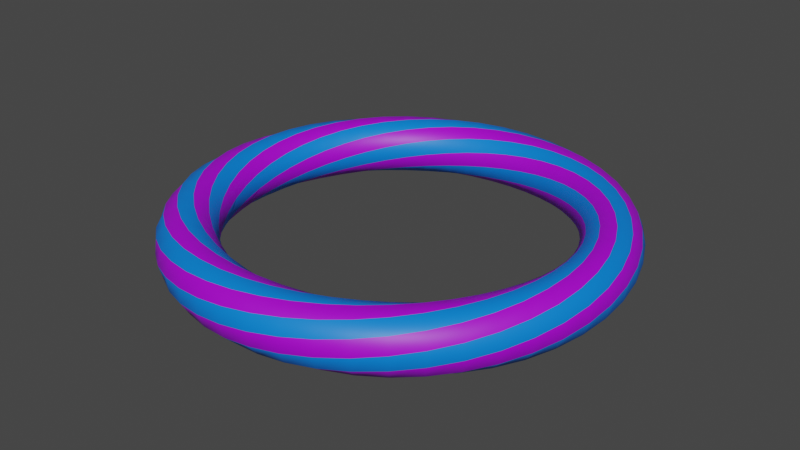 # Source: Target3.blend  (saved by Blender 2.93.20; exported with 4.5.12 LTS)
import bpy
from mathutils import Matrix  # noqa: F401  (used for matrix-valued properties, if any)

bpy.ops.wm.read_factory_settings(use_empty=True)
scene = bpy.context.scene
scene.name = 'Scene'

# ---- collections
col_collection = bpy.data.collections.new('Collection'); scene.collection.children.link(col_collection)

# ---- materials (node trees are filled in below, after node groups)
mat_material_001 = bpy.data.materials.new('Material.001')
mat_material_001.use_transparent_shadow = False
mat_material_002 = bpy.data.materials.new('Material.002')
mat_material_002.use_transparent_shadow = False

# ---- material node trees
mat_material_001.use_nodes = True; mat_material_001.node_tree.nodes.clear()
_N = mat_material_001.node_tree.nodes; _L = mat_material_001.node_tree.links
n0 = _N.new('ShaderNodeBsdfPrincipled'); n0.name = 'Principled BSDF'; n0.location = (10, 300)
n0.distribution = 'GGX'
n0.subsurface_method = 'BURLEY'
n0.inputs[0].default_value = (0.0, 0.2092, 0.8966, 1.0)
n0.inputs[3].default_value = 1.45
n0.inputs[27].default_value = (0.0, 0.0, 0.0, 1.0)
n0.inputs[28].default_value = 1.0
n1 = _N.new('ShaderNodeOutputMaterial'); n1.name = 'Material Output'; n1.location = (300, 300)
_L.new(n0.outputs[0], n1.inputs[0])
n1.is_active_output = True
mat_material_002.use_nodes = True; mat_material_002.node_tree.nodes.clear()
_N = mat_material_002.node_tree.nodes; _L = mat_material_002.node_tree.links
n0 = _N.new('ShaderNodeBsdfPrincipled'); n0.name = 'Principled BSDF'; n0.location = (10, 300)
n0.distribution = 'GGX'
n0.subsurface_method = 'BURLEY'
n0.inputs[0].default_value = (0.4117, 0.0, 0.8, 1.0)
n0.inputs[3].default_value = 1.45
n0.inputs[27].default_value = (0.0, 0.0, 0.0, 1.0)
n0.inputs[28].default_value = 1.0
n1 = _N.new('ShaderNodeOutputMaterial'); n1.name = 'Material Output'; n1.location = (300, 300)
_L.new(n0.outputs[0], n1.inputs[0])
n1.is_active_output = True

# ---- world
world_world = bpy.data.worlds.new('World'); scene.world = world_world
world_world.use_nodes = True; world_world.node_tree.nodes.clear()
_N = world_world.node_tree.nodes; _L = world_world.node_tree.links
n0 = _N.new('ShaderNodeOutputWorld'); n0.name = 'World Output'; n0.location = (300, 300)
n1 = _N.new('ShaderNodeBackground'); n1.name = 'Background'; n1.location = (10, 300)
n1.inputs[0].default_value = (0.05088, 0.05088, 0.05088, 1.0)
_L.new(n1.outputs[0], n0.inputs[0])
n0.is_active_output = True
world_world.color = (0.05088, 0.05088, 0.05088)
world_world.use_sun_shadow = False
world_world.sun_shadow_jitter_overblur = 0.0

# ---- meshes
me_twistedtorus = bpy.data.meshes.new('TwistedTorus')
me_twistedtorus.from_pydata([(1.15, 0.0, 0.0), (1.13, 0.0001019, 0.07548), (1.074, 0.0001642, 0.1304), (0.9989, 0.000165, 0.15), (0.9241, 0.000115, 0.1294), (0.8698, 5.132e-05, 0.07449), (0.85, 0.0, 3.062e-17), (0.8698, -5.132e-05, -0.07449), (0.9241, -0.000115, -0.1294), (0.9989, -0.000165, -0.15), (1.074, -0.0001642, -0.1304), (1.13, -0.0001019, -0.07548), (1.139, 0.15, 0.01972), (1.109, 0.1461, 0.09185), (1.047, 0.1381, 0.139), (0.9709, 0.128, 0.1486), (0.9002, 0.1186, 0.1184), (0.8539, 0.1125, 0.05698), (0.844, 0.1111, -0.01942), (0.873, 0.1149, -0.09074), (0.9336, 0.1228, -0.1382), (1.01, 0.1328, -0.1489), (1.081, 0.1422, -0.1195), (1.129, 0.1485, -0.05779), (1.106, 0.2964, 0.0391), (1.068, 0.2863, 0.1066), (1.002, 0.2688, 0.1452), (0.9273, 0.2486, 0.1446), (0.8629, 0.2313, 0.1055), (0.8259, 0.2213, 0.03852), (0.8259, 0.2213, -0.03852), (0.8629, 0.2311, -0.1055), (0.9274, 0.2484, -0.1446), (1.002, 0.2684, -0.1452), (1.068, 0.286, -0.1066), (1.106, 0.2962, -0.0391), (1.052, 0.4357, 0.05779), (1.008, 0.4175, 0.1195), (0.9409, 0.3899, 0.1489), (0.8699, 0.3605, 0.1382), (0.8135, 0.337, 0.09074), (0.7865, 0.3258, 0.01942), (0.7957, 0.3295, -0.05698), (0.8389, 0.3474, -0.1184), (0.9048, 0.3746, -0.1486), (0.9761, 0.4041, -0.139), (1.033, 0.428, -0.09185), (1.061, 0.4396, -0.01972), (0.9782, 0.5649, 0.07548), (0.9302, 0.5372, 0.1304), (0.865, 0.4996, 0.15), (0.8003, 0.4622, 0.1294), (0.7532, 0.4349, 0.07449), (0.7361, 0.425, -6.343e-09), (0.7533, 0.4349, -0.07449), (0.8004, 0.462, -0.1294), (0.8651, 0.4993, -0.15), (0.9303, 0.5369, -0.1304), (0.9783, 0.5647, -0.07548), (0.9959, 0.575, 1.695e-08), (0.8874, 0.6811, 0.09185), (0.838, 0.6433, 0.139), (0.7768, 0.5963, 0.1486), (0.7203, 0.5528, 0.1184), (0.6832, 0.5243, 0.05698), (0.6754, 0.5182, -0.01942), (0.6986, 0.536, -0.09074), (0.7471, 0.5731, -0.1382), (0.8081, 0.6199, -0.1489), (0.8653, 0.6638, -0.1195), (0.9032, 0.693, -0.05779), (0.9113, 0.6993, 0.01972), (0.7816, 0.7818, 0.1066), (0.7337, 0.7339, 0.1452), (0.6788, 0.679, 0.1446), (0.6316, 0.6317, 0.1055), (0.6046, 0.6046, 0.03852), (0.6046, 0.6046, -0.03852), (0.6317, 0.6316, -0.1055), (0.679, 0.6788, -0.1446), (0.7339, 0.7337, -0.1452), (0.7818, 0.7816, -0.1066), (0.8095, 0.8095, -0.0391), (0.8095, 0.8095, 0.0391), (0.6638, 0.8653, 0.1195), (0.6199, 0.8081, 0.1489), (0.5731, 0.7471, 0.1382), (0.536, 0.6986, 0.09074), (0.5182, 0.6754, 0.01942), (0.5243, 0.6832, -0.05698), (0.5528, 0.7203, -0.1184), (0.5963, 0.7768, -0.1486), (0.6433, 0.838, -0.139), (0.6811, 0.8874, -0.09185), (0.6993, 0.9113, -0.01972), (0.693, 0.9032, 0.05779), (0.5369, 0.9303, 0.1304), (0.4993, 0.8651, 0.15), (0.462, 0.8004, 0.1294), (0.4349, 0.7533, 0.07449), (0.425, 0.7361, -7.806e-09), (0.4349, 0.7532, -0.07449), (0.4622, 0.8003, -0.1294), (0.4996, 0.865, -0.15), (0.5372, 0.9302, -0.1304), (0.5649, 0.9782, -0.07548), (0.575, 0.9959, -9.969e-09), (0.5647, 0.9783, 0.07548), (0.4041, 0.9761, 0.139), (0.3746, 0.9048, 0.1486), (0.3474, 0.8389, 0.1184), (0.3295, 0.7957, 0.05698), (0.3258, 0.7865, -0.01942), (0.337, 0.8135, -0.09074), (0.3605, 0.8699, -0.1382), (0.3899, 0.9409, -0.1489), (0.4175, 1.008, -0.1195), (0.4357, 1.052, -0.05779), (0.4396, 1.061, 0.01972), (0.428, 1.033, 0.09185), (0.2684, 1.002, 0.1452), (0.2484, 0.9274, 0.1446), (0.2311, 0.8629, 0.1055), (0.2213, 0.8259, 0.03852), (0.2213, 0.8259, -0.03852), (0.2313, 0.8629, -0.1055), (0.2486, 0.9273, -0.1446), (0.2688, 1.002, -0.1452), (0.2863, 1.068, -0.1066), (0.2964, 1.106, -0.0391), (0.2962, 1.106, 0.0391), (0.286, 1.068, 0.1066), (0.1328, 1.01, 0.1489), (0.1228, 0.9336, 0.1382), (0.1149, 0.873, 0.09074), (0.1111, 0.844, 0.01942), (0.1125, 0.8539, -0.05698), (0.1186, 0.9002, -0.1184), (0.128, 0.9709, -0.1486), (0.1381, 1.047, -0.139), (0.1461, 1.109, -0.09185), (0.15, 1.139, -0.01972), (0.1485, 1.129, 0.05779), (0.1422, 1.081, 0.1195), (-0.0001649, 0.9989, 0.15), (-0.0001149, 0.9241, 0.1294), (-5.127e-05, 0.8698, 0.07449), (9.904e-08, 0.85, 3.415e-09), (5.141e-05, 0.8698, -0.07449), (0.0001151, 0.9241, -0.1294), (0.0001651, 0.9989, -0.15), (0.0001643, 1.074, -0.1304), (0.0001021, 1.13, -0.07548), (4.353e-08, 1.15, -2.891e-08), (-0.0001018, 1.13, 0.07548), (-0.0001641, 1.074, 0.1304), (-0.128, 0.9709, 0.1486), (-0.1186, 0.9002, 0.1184), (-0.1125, 0.8539, 0.05698), (-0.1111, 0.844, -0.01942), (-0.1149, 0.873, -0.09074), (-0.1228, 0.9336, -0.1382), (-0.1328, 1.01, -0.1489), (-0.1422, 1.081, -0.1195), (-0.1485, 1.129, -0.05779), (-0.15, 1.139, 0.01972), (-0.1461, 1.109, 0.09185), (-0.1381, 1.047, 0.139), (-0.2486, 0.9273, 0.1446), (-0.2313, 0.8629, 0.1055), (-0.2213, 0.8259, 0.03852), (-0.2213, 0.8259, -0.03852), (-0.2311, 0.8629, -0.1055), (-0.2484, 0.9274, -0.1446), (-0.2684, 1.002, -0.1452), (-0.286, 1.068, -0.1066), (-0.2962, 1.106, -0.0391), (-0.2964, 1.106, 0.0391), (-0.2863, 1.068, 0.1066), (-0.2688, 1.002, 0.1452), (-0.3605, 0.8699, 0.1382), (-0.337, 0.8135, 0.09074), (-0.3258, 0.7865, 0.01942), (-0.3295, 0.7957, -0.05698), (-0.3474, 0.8389, -0.1184), (-0.3746, 0.9048, -0.1486), (-0.4041, 0.9761, -0.139), (-0.428, 1.033, -0.09185), (-0.4396, 1.061, -0.01972), (-0.4357, 1.052, 0.05779), (-0.4175, 1.008, 0.1195), (-0.3899, 0.9409, 0.1489), (-0.4622, 0.8003, 0.1294), (-0.4349, 0.7532, 0.07449), (-0.425, 0.7361, 1.708e-08), (-0.4349, 0.7533, -0.07449), (-0.462, 0.8004, -0.1294), (-0.4993, 0.8651, -0.15), (-0.5369, 0.9303, -0.1304), (-0.5647, 0.9783, -0.07548), (-0.575, 0.9959, 3.489e-09), (-0.5649, 0.9782, 0.07548), (-0.5372, 0.9302, 0.1304), (-0.4996, 0.865, 0.15), (-0.5528, 0.7203, 0.1184), (-0.5243, 0.6832, 0.05698), (-0.5182, 0.6754, -0.01942), (-0.536, 0.6986, -0.09074), (-0.5731, 0.7471, -0.1382), (-0.6199, 0.8081, -0.1489), (-0.6638, 0.8653, -0.1195), (-0.693, 0.9032, -0.05779), (-0.6993, 0.9113, 0.01972), (-0.6811, 0.8874, 0.09185), (-0.6433, 0.838, 0.139), (-0.5963, 0.7768, 0.1486), (-0.6317, 0.6316, 0.1055), (-0.6046, 0.6046, 0.03852), (-0.6046, 0.6046, -0.03852), (-0.6316, 0.6317, -0.1055), (-0.6788, 0.679, -0.1446), (-0.7337, 0.7339, -0.1452), (-0.7816, 0.7818, -0.1066), (-0.8095, 0.8095, -0.0391), (-0.8095, 0.8095, 0.0391), (-0.7818, 0.7816, 0.1066), (-0.7339, 0.7337, 0.1452), (-0.679, 0.6788, 0.1446), (-0.6986, 0.536, 0.09074), (-0.6754, 0.5182, 0.01942), (-0.6832, 0.5243, -0.05698), (-0.7203, 0.5528, -0.1184), (-0.7768, 0.5963, -0.1486), (-0.838, 0.6433, -0.139), (-0.8874, 0.6811, -0.09185), (-0.9113, 0.6993, -0.01972), (-0.9032, 0.693, 0.05779), (-0.8653, 0.6638, 0.1195), (-0.8081, 0.6199, 0.1489), (-0.7471, 0.5731, 0.1382), (-0.7533, 0.4349, 0.07449), (-0.7361, 0.425, 4.391e-09), (-0.7532, 0.4349, -0.07449), (-0.8003, 0.4622, -0.1294), (-0.865, 0.4996, -0.15), (-0.9302, 0.5372, -0.1304), (-0.9782, 0.5649, -0.07548), (-0.9959, 0.575, -4.985e-09), (-0.9783, 0.5647, 0.07548), (-0.9303, 0.5369, 0.1304), (-0.8651, 0.4993, 0.15), (-0.8004, 0.462, 0.1294), (-0.7957, 0.3295, 0.05698), (-0.7865, 0.3258, -0.01942), (-0.8135, 0.337, -0.09074), (-0.8699, 0.3605, -0.1382), (-0.9409, 0.3899, -0.1489), (-1.008, 0.4175, -0.1195), (-1.052, 0.4357, -0.05779), (-1.061, 0.4396, 0.01972), (-1.033, 0.428, 0.09185), (-0.9761, 0.4041, 0.139), (-0.9048, 0.3746, 0.1486), (-0.8389, 0.3474, 0.1184), (-0.8259, 0.2213, 0.03852), (-0.8259, 0.2213, -0.03852), (-0.8629, 0.2313, -0.1055), (-0.9273, 0.2486, -0.1446), (-1.002, 0.2688, -0.1452), (-1.068, 0.2863, -0.1066), (-1.106, 0.2964, -0.0391), (-1.106, 0.2962, 0.0391), (-1.068, 0.286, 0.1066), (-1.002, 0.2684, 0.1452), (-0.9274, 0.2484, 0.1446), (-0.8629, 0.2311, 0.1055), (-0.844, 0.1111, 0.01942), (-0.8539, 0.1125, -0.05698), (-0.9002, 0.1186, -0.1184), (-0.9709, 0.128, -0.1486), (-1.047, 0.1381, -0.139), (-1.109, 0.1461, -0.09185), (-1.139, 0.15, -0.01972), (-1.129, 0.1485, 0.05779), (-1.081, 0.1422, 0.1195), (-1.01, 0.1328, 0.1489), (-0.9336, 0.1228, 0.1382), (-0.873, 0.1149, 0.09074), (-0.85, 7.008e-08, 2.44e-09), (-0.8698, 5.14e-05, -0.07449), (-0.9241, 0.0001151, -0.1294), (-0.9989, 0.0001651, -0.15), (-1.074, 0.0001643, -0.1304), (-1.13, 0.000102, -0.07548), (-1.15, 1.047e-07, -3.489e-09), (-1.13, -0.0001018, 0.07548), (-1.074, -0.0001641, 0.1304), (-0.9989, -0.0001649, 0.15), (-0.9241, -0.000115, 0.1294), (-0.8698, -5.125e-05, 0.07449), (-0.844, -0.1111, -0.01942), (-0.873, -0.1149, -0.09074), (-0.9336, -0.1228, -0.1382), (-1.01, -0.1328, -0.1489), (-1.081, -0.1422, -0.1195), (-1.129, -0.1485, -0.05779), (-1.139, -0.15, 0.01972), (-1.109, -0.1461, 0.09185), (-1.047, -0.1381, 0.139), (-0.9709, -0.128, 0.1486), (-0.9002, -0.1186, 0.1184), (-0.8539, -0.1125, 0.05698), (-0.8259, -0.2213, -0.03852), (-0.8629, -0.2311, -0.1055), (-0.9274, -0.2484, -0.1446), (-1.002, -0.2684, -0.1452), (-1.068, -0.286, -0.1066), (-1.106, -0.2962, -0.0391), (-1.106, -0.2964, 0.0391), (-1.068, -0.2863, 0.1066), (-1.002, -0.2688, 0.1452), (-0.9273, -0.2486, 0.1446), (-0.8629, -0.2313, 0.1055), (-0.8259, -0.2213, 0.03852), (-0.7957, -0.3295, -0.05698), (-0.8389, -0.3474, -0.1184), (-0.9048, -0.3746, -0.1486), (-0.9761, -0.4041, -0.139), (-1.033, -0.428, -0.09185), (-1.061, -0.4396, -0.01972), (-1.052, -0.4357, 0.05779), (-1.008, -0.4175, 0.1195), (-0.9409, -0.3899, 0.1489), (-0.8699, -0.3605, 0.1382), (-0.8135, -0.337, 0.09074), (-0.7865, -0.3258, 0.01942), (-0.7533, -0.4349, -0.07449), (-0.8004, -0.462, -0.1294), (-0.8651, -0.4993, -0.15), (-0.9303, -0.5369, -0.1304), (-0.9783, -0.5647, -0.07548), (-0.9959, -0.575, 7.975e-09), (-0.9782, -0.5649, 0.07548), (-0.9302, -0.5372, 0.1304), (-0.865, -0.4996, 0.15), (-0.8003, -0.4622, 0.1294), (-0.7532, -0.4349, 0.07449), (-0.7361, -0.425, 2.927e-09), (-0.6986, -0.536, -0.09074), (-0.7471, -0.5731, -0.1382), (-0.8081, -0.6199, -0.1489), (-0.8653, -0.6638, -0.1195), (-0.9032, -0.693, -0.05779), (-0.9113, -0.6993, 0.01972), (-0.8874, -0.6811, 0.09185), (-0.838, -0.6433, 0.139), (-0.7768, -0.5963, 0.1486), (-0.7203, -0.5528, 0.1184), (-0.6832, -0.5243, 0.05698), (-0.6754, -0.5182, -0.01942), (-0.6317, -0.6316, -0.1055), (-0.679, -0.6788, -0.1446), (-0.7339, -0.7337, -0.1452), (-0.7818, -0.7816, -0.1066), (-0.8095, -0.8095, -0.0391), (-0.8095, -0.8095, 0.0391), (-0.7816, -0.7818, 0.1066), (-0.7337, -0.7339, 0.1452), (-0.6788, -0.679, 0.1446), (-0.6316, -0.6317, 0.1055), (-0.6046, -0.6046, 0.03852), (-0.6046, -0.6046, -0.03852), (-0.5528, -0.7203, -0.1184), (-0.5963, -0.7768, -0.1486), (-0.6433, -0.838, -0.139), (-0.6811, -0.8874, -0.09185), (-0.6993, -0.9113, -0.01972), (-0.693, -0.9032, 0.05779), (-0.6638, -0.8653, 0.1195), (-0.6199, -0.8081, 0.1489), (-0.5731, -0.7471, 0.1382), (-0.536, -0.6986, 0.09074), (-0.5182, -0.6754, 0.01942), (-0.5243, -0.6832, -0.05698), (-0.4622, -0.8003, -0.1294), (-0.4996, -0.865, -0.15), (-0.5372, -0.9302, -0.1304), (-0.5649, -0.9782, -0.07548), (-0.575, -0.9959, 1.745e-08), (-0.5647, -0.9783, 0.07548), (-0.5369, -0.9303, 0.1304), (-0.4993, -0.8651, 0.15), (-0.462, -0.8004, 0.1294), (-0.4349, -0.7533, 0.07449), (-0.425, -0.7361, -2.049e-08), (-0.4349, -0.7532, -0.07449), (-0.3605, -0.8699, -0.1382), (-0.3899, -0.9409, -0.1489), (-0.4175, -1.008, -0.1195), (-0.4357, -1.052, -0.05779), (-0.4396, -1.061, 0.01972), (-0.428, -1.033, 0.09185), (-0.4041, -0.9761, 0.139), (-0.3746, -0.9048, 0.1486), (-0.3474, -0.8389, 0.1184), (-0.3295, -0.7957, 0.05698), (-0.3258, -0.7865, -0.01942), (-0.337, -0.8135, -0.09074), (-0.2486, -0.9273, -0.1446), (-0.2688, -1.002, -0.1452), (-0.2863, -1.068, -0.1066), (-0.2964, -1.106, -0.0391), (-0.2962, -1.106, 0.0391), (-0.286, -1.068, 0.1066), (-0.2684, -1.002, 0.1452), (-0.2484, -0.9274, 0.1446), (-0.2311, -0.8629, 0.1055), (-0.2213, -0.8259, 0.03852), (-0.2213, -0.8259, -0.03852), (-0.2313, -0.8629, -0.1055), (-0.128, -0.9709, -0.1486), (-0.1381, -1.047, -0.139), (-0.1461, -1.109, -0.09185), (-0.15, -1.139, -0.01972), (-0.1485, -1.129, 0.05779), (-0.1422, -1.081, 0.1195), (-0.1328, -1.01, 0.1489), (-0.1228, -0.9336, 0.1382), (-0.1149, -0.873, 0.09074), (-0.1111, -0.844, 0.01942), (-0.1125, -0.8539, -0.05698), (-0.1186, -0.9002, -0.1184), (-0.0001649, -0.9989, -0.15), (-0.000164, -1.074, -0.1304), (-0.0001018, -1.13, -0.07548), (8.191e-08, -1.15, 2.193e-08), (0.0001021, -1.13, 0.07548), (0.0001643, -1.074, 0.1304), (0.0001651, -0.9989, 0.15), (0.0001151, -0.9241, 0.1294), (5.138e-05, -0.8698, 0.07449), (5.538e-08, -0.85, -1.903e-08), (-5.132e-05, -0.8698, -0.07449), (-0.000115, -0.9241, -0.1294), (0.1328, -1.01, -0.1489), (0.1422, -1.081, -0.1195), (0.1485, -1.129, -0.05779), (0.15, -1.139, 0.01972), (0.1461, -1.109, 0.09185), (0.1381, -1.047, 0.139), (0.128, -0.9709, 0.1486), (0.1186, -0.9002, 0.1184), (0.1125, -0.8539, 0.05698), (0.1111, -0.844, -0.01942), (0.1149, -0.873, -0.09074), (0.1228, -0.9336, -0.1382), (0.2684, -1.002, -0.1452), (0.286, -1.068, -0.1066), (0.2962, -1.106, -0.0391), (0.2964, -1.106, 0.0391), (0.2863, -1.068, 0.1066), (0.2688, -1.002, 0.1452), (0.2486, -0.9273, 0.1446), (0.2313, -0.8629, 0.1055), (0.2213, -0.8259, 0.03852), (0.2213, -0.8259, -0.03852), (0.2311, -0.8629, -0.1055), (0.2484, -0.9274, -0.1446), (0.4041, -0.9761, -0.139), (0.428, -1.033, -0.09185), (0.4396, -1.061, -0.01972), (0.4357, -1.052, 0.05779), (0.4175, -1.008, 0.1195), (0.3899, -0.9409, 0.1489), (0.3605, -0.8699, 0.1382), (0.337, -0.8135, 0.09074), (0.3258, -0.7865, 0.01942), (0.3295, -0.7957, -0.05698), (0.3474, -0.8389, -0.1184), (0.3746, -0.9048, -0.1486), (0.5369, -0.9303, -0.1304), (0.5647, -0.9783, -0.07548), (0.575, -0.9959, 3.988e-09), (0.5649, -0.9782, 0.07548), (0.5372, -0.9302, 0.1304), (0.4996, -0.865, 0.15), (0.4622, -0.8003, 0.1294), (0.4349, -0.7532, 0.07449), (0.425, -0.7361, -4.391e-09), (0.4349, -0.7533, -0.07449), (0.462, -0.8004, -0.1294), (0.4993, -0.8651, -0.15), (0.6638, -0.8653, -0.1195), (0.693, -0.9032, -0.05779), (0.6993, -0.9113, 0.01972), (0.6811, -0.8874, 0.09185), (0.6433, -0.838, 0.139), (0.5963, -0.7768, 0.1486), (0.5528, -0.7203, 0.1184), (0.5243, -0.6832, 0.05698), (0.5182, -0.6754, -0.01942), (0.536, -0.6986, -0.09074), (0.5731, -0.7471, -0.1382), (0.6199, -0.8081, -0.1489), (0.7816, -0.7818, -0.1066), (0.8095, -0.8095, -0.0391), (0.8095, -0.8095, 0.0391), (0.7818, -0.7816, 0.1066), (0.7339, -0.7337, 0.1452), (0.679, -0.6788, 0.1446), (0.6317, -0.6316, 0.1055), (0.6046, -0.6046, 0.03852), (0.6046, -0.6046, -0.03852), (0.6316, -0.6317, -0.1055), (0.6788, -0.679, -0.1446), (0.7337, -0.7339, -0.1452), (0.8874, -0.6811, -0.09185), (0.9113, -0.6993, -0.01972), (0.9032, -0.693, 0.05779), (0.8653, -0.6638, 0.1195), (0.8081, -0.6199, 0.1489), (0.7471, -0.5731, 0.1382), (0.6986, -0.536, 0.09074), (0.6754, -0.5182, 0.01942), (0.6832, -0.5243, -0.05698), (0.7203, -0.5528, -0.1184), (0.7768, -0.5963, -0.1486), (0.838, -0.6433, -0.139), (0.9782, -0.5649, -0.07548), (0.9959, -0.575, -1.346e-08), (0.9783, -0.5647, 0.07548), (0.9303, -0.5369, 0.1304), (0.8651, -0.4993, 0.15), (0.8004, -0.462, 0.1294), (0.7533, -0.4349, 0.07449), (0.7361, -0.425, -2.927e-09), (0.7532, -0.4349, -0.07449), (0.8003, -0.4622, -0.1294), (0.865, -0.4996, -0.15), (0.9302, -0.5372, -0.1304), (1.052, -0.4357, -0.05779), (1.061, -0.4396, 0.01972), (1.033, -0.428, 0.09185), (0.9761, -0.4041, 0.139), (0.9048, -0.3746, 0.1486), (0.8389, -0.3474, 0.1184), (0.7957, -0.3295, 0.05698), (0.7865, -0.3258, -0.01942), (0.8135, -0.337, -0.09074), (0.8699, -0.3605, -0.1382), (0.9409, -0.3899, -0.1489), (1.008, -0.4175, -0.1195), (1.106, -0.2964, -0.0391), (1.106, -0.2962, 0.0391), (1.068, -0.286, 0.1066), (1.002, -0.2684, 0.1452), (0.9274, -0.2484, 0.1446), (0.8629, -0.2311, 0.1055), (0.8259, -0.2213, 0.03852), (0.8259, -0.2213, -0.03852), (0.8629, -0.2313, -0.1055), (0.9273, -0.2486, -0.1446), (1.002, -0.2688, -0.1452), (1.068, -0.2863, -0.1066), (1.139, -0.15, -0.01972), (1.129, -0.1485, 0.05779), (1.081, -0.1422, 0.1195), (1.01, -0.1328, 0.1489), (0.9336, -0.1228, 0.1382), (0.873, -0.1149, 0.09074), (0.844, -0.1111, 0.01942), (0.8539, -0.1125, -0.05698), (0.9002, -0.1186, -0.1184), (0.9709, -0.128, -0.1486), (1.047, -0.1381, -0.139), (1.109, -0.1461, -0.09185)], [], [(12, 0, 11, 23), (0, 12, 13, 1), (1, 13, 14, 2), (2, 14, 15, 3), (3, 15, 16, 4), (4, 16, 17, 5), (5, 17, 18, 6), (6, 18, 19, 7), (7, 19, 20, 8), (8, 20, 21, 9), (9, 21, 22, 10), (10, 22, 23, 11), (24, 12, 23, 35), (12, 24, 25, 13), (13, 25, 26, 14), (14, 26, 27, 15), (15, 27, 28, 16), (16, 28, 29, 17), (17, 29, 30, 18), (18, 30, 31, 19), (19, 31, 32, 20), (20, 32, 33, 21), (21, 33, 34, 22), (22, 34, 35, 23), (36, 24, 35, 47), (24, 36, 37, 25), (25, 37, 38, 26), (26, 38, 39, 27), (27, 39, 40, 28), (28, 40, 41, 29), (29, 41, 42, 30), (30, 42, 43, 31), (31, 43, 44, 32), (32, 44, 45, 33), (33, 45, 46, 34), (34, 46, 47, 35), (48, 36, 47, 59), (36, 48, 49, 37), (37, 49, 50, 38), (38, 50, 51, 39), (39, 51, 52, 40), (40, 52, 53, 41), (41, 53, 54, 42), (42, 54, 55, 43), (43, 55, 56, 44), (44, 56, 57, 45), (45, 57, 58, 46), (46, 58, 59, 47), (60, 48, 59, 71), (48, 60, 61, 49), (49, 61, 62, 50), (50, 62, 63, 51), (51, 63, 64, 52), (52, 64, 65, 53), (53, 65, 66, 54), (54, 66, 67, 55), (55, 67, 68, 56), (56, 68, 69, 57), (57, 69, 70, 58), (58, 70, 71, 59), (72, 60, 71, 83), (60, 72, 73, 61), (61, 73, 74, 62), (62, 74, 75, 63), (63, 75, 76, 64), (64, 76, 77, 65), (65, 77, 78, 66), (66, 78, 79, 67), (67, 79, 80, 68), (68, 80, 81, 69), (69, 81, 82, 70), (70, 82, 83, 71), (84, 72, 83, 95), (72, 84, 85, 73), (73, 85, 86, 74), (74, 86, 87, 75), (75, 87, 88, 76), (76, 88, 89, 77), (77, 89, 90, 78), (78, 90, 91, 79), (79, 91, 92, 80), (80, 92, 93, 81), (81, 93, 94, 82), (82, 94, 95, 83), (96, 84, 95, 107), (84, 96, 97, 85), (85, 97, 98, 86), (86, 98, 99, 87), (87, 99, 100, 88), (88, 100, 101, 89), (89, 101, 102, 90), (90, 102, 103, 91), (91, 103, 104, 92), (92, 104, 105, 93), (93, 105, 106, 94), (94, 106, 107, 95), (108, 96, 107, 119), (96, 108, 109, 97), (97, 109, 110, 98), (98, 110, 111, 99), (99, 111, 112, 100), (100, 112, 113, 101), (101, 113, 114, 102), (102, 114, 115, 103), (103, 115, 116, 104), (104, 116, 117, 105), (105, 117, 118, 106), (106, 118, 119, 107), (120, 108, 119, 131), (108, 120, 121, 109), (109, 121, 122, 110), (110, 122, 123, 111), (111, 123, 124, 112), (112, 124, 125, 113), (113, 125, 126, 114), (114, 126, 127, 115), (115, 127, 128, 116), (116, 128, 129, 117), (117, 129, 130, 118), (118, 130, 131, 119), (132, 120, 131, 143), (120, 132, 133, 121), (121, 133, 134, 122), (122, 134, 135, 123), (123, 135, 136, 124), (124, 136, 137, 125), (125, 137, 138, 126), (126, 138, 139, 127), (127, 139, 140, 128), (128, 140, 141, 129), (129, 141, 142, 130), (130, 142, 143, 131), (144, 132, 143, 155), (132, 144, 145, 133), (133, 145, 146, 134), (134, 146, 147, 135), (135, 147, 148, 136), (136, 148, 149, 137), (137, 149, 150, 138), (138, 150, 151, 139), (139, 151, 152, 140), (140, 152, 153, 141), (141, 153, 154, 142), (142, 154, 155, 143), (156, 144, 155, 167), (144, 156, 157, 145), (145, 157, 158, 146), (146, 158, 159, 147), (147, 159, 160, 148), (148, 160, 161, 149), (149, 161, 162, 150), (150, 162, 163, 151), (151, 163, 164, 152), (152, 164, 165, 153), (153, 165, 166, 154), (154, 166, 167, 155), (168, 156, 167, 179), (156, 168, 169, 157), (157, 169, 170, 158), (158, 170, 171, 159), (159, 171, 172, 160), (160, 172, 173, 161), (161, 173, 174, 162), (162, 174, 175, 163), (163, 175, 176, 164), (164, 176, 177, 165), (165, 177, 178, 166), (166, 178, 179, 167), (180, 168, 179, 191), (168, 180, 181, 169), (169, 181, 182, 170), (170, 182, 183, 171), (171, 183, 184, 172), (172, 184, 185, 173), (173, 185, 186, 174), (174, 186, 187, 175), (175, 187, 188, 176), (176, 188, 189, 177), (177, 189, 190, 178), (178, 190, 191, 179), (192, 180, 191, 203), (180, 192, 193, 181), (181, 193, 194, 182), (182, 194, 195, 183), (183, 195, 196, 184), (184, 196, 197, 185), (185, 197, 198, 186), (186, 198, 199, 187), (187, 199, 200, 188), (188, 200, 201, 189), (189, 201, 202, 190), (190, 202, 203, 191), (204, 192, 203, 215), (192, 204, 205, 193), (193, 205, 206, 194), (194, 206, 207, 195), (195, 207, 208, 196), (196, 208, 209, 197), (197, 209, 210, 198), (198, 210, 211, 199), (199, 211, 212, 200), (200, 212, 213, 201), (201, 213, 214, 202), (202, 214, 215, 203), (216, 204, 215, 227), (204, 216, 217, 205), (205, 217, 218, 206), (206, 218, 219, 207), (207, 219, 220, 208), (208, 220, 221, 209), (209, 221, 222, 210), (210, 222, 223, 211), (211, 223, 224, 212), (212, 224, 225, 213), (213, 225, 226, 214), (214, 226, 227, 215), (228, 216, 227, 239), (216, 228, 229, 217), (217, 229, 230, 218), (218, 230, 231, 219), (219, 231, 232, 220), (220, 232, 233, 221), (221, 233, 234, 222), (222, 234, 235, 223), (223, 235, 236, 224), (224, 236, 237, 225), (225, 237, 238, 226), (226, 238, 239, 227), (240, 228, 239, 251), (228, 240, 241, 229), (229, 241, 242, 230), (230, 242, 243, 231), (231, 243, 244, 232), (232, 244, 245, 233), (233, 245, 246, 234), (234, 246, 247, 235), (235, 247, 248, 236), (236, 248, 249, 237), (237, 249, 250, 238), (238, 250, 251, 239), (252, 240, 251, 263), (240, 252, 253, 241), (241, 253, 254, 242), (242, 254, 255, 243), (243, 255, 256, 244), (244, 256, 257, 245), (245, 257, 258, 246), (246, 258, 259, 247), (247, 259, 260, 248), (248, 260, 261, 249), (249, 261, 262, 250), (250, 262, 263, 251), (264, 252, 263, 275), (252, 264, 265, 253), (253, 265, 266, 254), (254, 266, 267, 255), (255, 267, 268, 256), (256, 268, 269, 257), (257, 269, 270, 258), (258, 270, 271, 259), (259, 271, 272, 260), (260, 272, 273, 261), (261, 273, 274, 262), (262, 274, 275, 263), (276, 264, 275, 287), (264, 276, 277, 265), (265, 277, 278, 266), (266, 278, 279, 267), (267, 279, 280, 268), (268, 280, 281, 269), (269, 281, 282, 270), (270, 282, 283, 271), (271, 283, 284, 272), (272, 284, 285, 273), (273, 285, 286, 274), (274, 286, 287, 275), (288, 276, 287, 299), (276, 288, 289, 277), (277, 289, 290, 278), (278, 290, 291, 279), (279, 291, 292, 280), (280, 292, 293, 281), (281, 293, 294, 282), (282, 294, 295, 283), (283, 295, 296, 284), (284, 296, 297, 285), (285, 297, 298, 286), (286, 298, 299, 287), (300, 288, 299, 311), (288, 300, 301, 289), (289, 301, 302, 290), (290, 302, 303, 291), (291, 303, 304, 292), (292, 304, 305, 293), (293, 305, 306, 294), (294, 306, 307, 295), (295, 307, 308, 296), (296, 308, 309, 297), (297, 309, 310, 298), (298, 310, 311, 299), (312, 300, 311, 323), (300, 312, 313, 301), (301, 313, 314, 302), (302, 314, 315, 303), (303, 315, 316, 304), (304, 316, 317, 305), (305, 317, 318, 306), (306, 318, 319, 307), (307, 319, 320, 308), (308, 320, 321, 309), (309, 321, 322, 310), (310, 322, 323, 311), (324, 312, 323, 335), (312, 324, 325, 313), (313, 325, 326, 314), (314, 326, 327, 315), (315, 327, 328, 316), (316, 328, 329, 317), (317, 329, 330, 318), (318, 330, 331, 319), (319, 331, 332, 320), (320, 332, 333, 321), (321, 333, 334, 322), (322, 334, 335, 323), (336, 324, 335, 347), (324, 336, 337, 325), (325, 337, 338, 326), (326, 338, 339, 327), (327, 339, 340, 328), (328, 340, 341, 329), (329, 341, 342, 330), (330, 342, 343, 331), (331, 343, 344, 332), (332, 344, 345, 333), (333, 345, 346, 334), (334, 346, 347, 335), (348, 336, 347, 359), (336, 348, 349, 337), (337, 349, 350, 338), (338, 350, 351, 339), (339, 351, 352, 340), (340, 352, 353, 341), (341, 353, 354, 342), (342, 354, 355, 343), (343, 355, 356, 344), (344, 356, 357, 345), (345, 357, 358, 346), (346, 358, 359, 347), (360, 348, 359, 371), (348, 360, 361, 349), (349, 361, 362, 350), (350, 362, 363, 351), (351, 363, 364, 352), (352, 364, 365, 353), (353, 365, 366, 354), (354, 366, 367, 355), (355, 367, 368, 356), (356, 368, 369, 357), (357, 369, 370, 358), (358, 370, 371, 359), (372, 360, 371, 383), (360, 372, 373, 361), (361, 373, 374, 362), (362, 374, 375, 363), (363, 375, 376, 364), (364, 376, 377, 365), (365, 377, 378, 366), (366, 378, 379, 367), (367, 379, 380, 368), (368, 380, 381, 369), (369, 381, 382, 370), (370, 382, 383, 371), (384, 372, 383, 395), (372, 384, 385, 373), (373, 385, 386, 374), (374, 386, 387, 375), (375, 387, 388, 376), (376, 388, 389, 377), (377, 389, 390, 378), (378, 390, 391, 379), (379, 391, 392, 380), (380, 392, 393, 381), (381, 393, 394, 382), (382, 394, 395, 383), (396, 384, 395, 407), (384, 396, 397, 385), (385, 397, 398, 386), (386, 398, 399, 387), (387, 399, 400, 388), (388, 400, 401, 389), (389, 401, 402, 390), (390, 402, 403, 391), (391, 403, 404, 392), (392, 404, 405, 393), (393, 405, 406, 394), (394, 406, 407, 395), (408, 396, 407, 419), (396, 408, 409, 397), (397, 409, 410, 398), (398, 410, 411, 399), (399, 411, 412, 400), (400, 412, 413, 401), (401, 413, 414, 402), (402, 414, 415, 403), (403, 415, 416, 404), (404, 416, 417, 405), (405, 417, 418, 406), (406, 418, 419, 407), (420, 408, 419, 431), (408, 420, 421, 409), (409, 421, 422, 410), (410, 422, 423, 411), (411, 423, 424, 412), (412, 424, 425, 413), (413, 425, 426, 414), (414, 426, 427, 415), (415, 427, 428, 416), (416, 428, 429, 417), (417, 429, 430, 418), (418, 430, 431, 419), (432, 420, 431, 443), (420, 432, 433, 421), (421, 433, 434, 422), (422, 434, 435, 423), (423, 435, 436, 424), (424, 436, 437, 425), (425, 437, 438, 426), (426, 438, 439, 427), (427, 439, 440, 428), (428, 440, 441, 429), (429, 441, 442, 430), (430, 442, 443, 431), (444, 432, 443, 455), (432, 444, 445, 433), (433, 445, 446, 434), (434, 446, 447, 435), (435, 447, 448, 436), (436, 448, 449, 437), (437, 449, 450, 438), (438, 450, 451, 439), (439, 451, 452, 440), (440, 452, 453, 441), (441, 453, 454, 442), (442, 454, 455, 443), (456, 444, 455, 467), (444, 456, 457, 445), (445, 457, 458, 446), (446, 458, 459, 447), (447, 459, 460, 448), (448, 460, 461, 449), (449, 461, 462, 450), (450, 462, 463, 451), (451, 463, 464, 452), (452, 464, 465, 453), (453, 465, 466, 454), (454, 466, 467, 455), (468, 456, 467, 479), (456, 468, 469, 457), (457, 469, 470, 458), (458, 470, 471, 459), (459, 471, 472, 460), (460, 472, 473, 461), (461, 473, 474, 462), (462, 474, 475, 463), (463, 475, 476, 464), (464, 476, 477, 465), (465, 477, 478, 466), (466, 478, 479, 467), (480, 468, 479, 491), (468, 480, 481, 469), (469, 481, 482, 470), (470, 482, 483, 471), (471, 483, 484, 472), (472, 484, 485, 473), (473, 485, 486, 474), (474, 486, 487, 475), (475, 487, 488, 476), (476, 488, 489, 477), (477, 489, 490, 478), (478, 490, 491, 479), (492, 480, 491, 503), (480, 492, 493, 481), (481, 493, 494, 482), (482, 494, 495, 483), (483, 495, 496, 484), (484, 496, 497, 485), (485, 497, 498, 486), (486, 498, 499, 487), (487, 499, 500, 488), (488, 500, 501, 489), (489, 501, 502, 490), (490, 502, 503, 491), (504, 492, 503, 515), (492, 504, 505, 493), (493, 505, 506, 494), (494, 506, 507, 495), (495, 507, 508, 496), (496, 508, 509, 497), (497, 509, 510, 498), (498, 510, 511, 499), (499, 511, 512, 500), (500, 512, 513, 501), (501, 513, 514, 502), (502, 514, 515, 503), (516, 504, 515, 527), (504, 516, 517, 505), (505, 517, 518, 506), (506, 518, 519, 507), (507, 519, 520, 508), (508, 520, 521, 509), (509, 521, 522, 510), (510, 522, 523, 511), (511, 523, 524, 512), (512, 524, 525, 513), (513, 525, 526, 514), (514, 526, 527, 515), (528, 516, 527, 539), (516, 528, 529, 517), (517, 529, 530, 518), (518, 530, 531, 519), (519, 531, 532, 520), (520, 532, 533, 521), (521, 533, 534, 522), (522, 534, 535, 523), (523, 535, 536, 524), (524, 536, 537, 525), (525, 537, 538, 526), (526, 538, 539, 527), (540, 528, 539, 551), (528, 540, 541, 529), (529, 541, 542, 530), (530, 542, 543, 531), (531, 543, 544, 532), (532, 544, 545, 533), (533, 545, 546, 534), (534, 546, 547, 535), (535, 547, 548, 536), (536, 548, 549, 537), (537, 549, 550, 538), (538, 550, 551, 539), (552, 540, 551, 563), (540, 552, 553, 541), (541, 553, 554, 542), (542, 554, 555, 543), (543, 555, 556, 544), (544, 556, 557, 545), (545, 557, 558, 546), (546, 558, 559, 547), (547, 559, 560, 548), (548, 560, 561, 549), (549, 561, 562, 550), (550, 562, 563, 551), (564, 552, 563, 575), (552, 564, 565, 553), (553, 565, 566, 554), (554, 566, 567, 555), (555, 567, 568, 556), (556, 568, 569, 557), (557, 569, 570, 558), (558, 570, 571, 559), (559, 571, 572, 560), (560, 572, 573, 561), (561, 573, 574, 562), (562, 574, 575, 563), (0, 564, 575, 11), (564, 0, 1, 565), (565, 1, 2, 566), (566, 2, 3, 567), (567, 3, 4, 568), (568, 4, 5, 569), (569, 5, 6, 570), (570, 6, 7, 571), (571, 7, 8, 572), (572, 8, 9, 573), (573, 9, 10, 574), (574, 10, 11, 575)])
me_twistedtorus.polygons.foreach_set('use_smooth', [True] * 576)
me_twistedtorus.polygons.foreach_set('material_index', [0, 1, 0, 1, 0, 1, 0, 1, 0, 1, 0, 1, 0, 1, 0, 1, 0, 1, 0, 1, 0, 1, 0, 1, 0, 1, 0, 1, 0, 1, 0, 1, 0, 1, 0, 1, 0, 1, 0, 1, 0, 1, 0, 1, 0, 1, 0, 1, 0, 1, 0, 1, 0, 1, 0, 1, 0, 1, 0, 1, 0, 1, 0, 1, 0, 1, 0, 1, 0, 1, 0, 1, 0, 1, 0, 1, 0, 1, 0, 1, 0, 1, 0, 1, 0, 1, 0, 1, 0, 1, 0, 1, 0, 1, 0, 1, 0, 1, 0, 1, 0, 1, 0, 1, 0, 1, 0, 1, 0, 1, 0, 1, 0, 1, 0, 1, 0, 1, 0, 1, 0, 1, 0, 1, 0, 1, 0, 1, 0, 1, 0, 1, 0, 1, 0, 1, 0, 1, 0, 1, 0, 1, 0, 1, 0, 1, 0, 1, 0, 1, 0, 1, 0, 1, 0, 1, 0, 1, 0, 1, 0, 1, 0, 1, 0, 1, 0, 1, 0, 1, 0, 1, 0, 1, 0, 1, 0, 1, 0, 1, 0, 1, 0, 1, 0, 1, 0, 1, 0, 1, 0, 1, 0, 1, 0, 1, 0, 1, 0, 1, 0, 1, 0, 1, 0, 1, 0, 1, 0, 1, 0, 1, 0, 1, 0, 1, 0, 1, 0, 1, 0, 1, 0, 1, 0, 1, 0, 1, 0, 1, 0, 1, 0, 1, 0, 1, 0, 1, 0, 1, 0, 1, 0, 1, 0, 1, 0, 1, 0, 1, 0, 1, 0, 1, 0, 1, 0, 1, 0, 1, 0, 1, 0, 1, 0, 1, 0, 1, 0, 1, 0, 1, 0, 1, 0, 1, 0, 1, 0, 1, 0, 1, 0, 1, 0, 1, 0, 1, 0, 1, 0, 1, 0, 1, 0, 1, 0, 1, 0, 1, 0, 1, 0, 1, 0, 1, 0, 1, 0, 1, 0, 1, 0, 1, 0, 1, 0, 1, 0, 1, 0, 1, 0, 1, 0, 1, 0, 1, 0, 1, 0, 1, 0, 1, 0, 1, 0, 1, 0, 1, 0, 1, 0, 1, 0, 1, 0, 1, 0, 1, 0, 1, 0, 1, 0, 1, 0, 1, 0, 1, 0, 1, 0, 1, 0, 1, 0, 1, 0, 1, 0, 1, 0, 1, 0, 1, 0, 1, 0, 1, 0, 1, 0, 1, 0, 1, 0, 1, 0, 1, 0, 1, 0, 1, 0, 1, 0, 1, 0, 1, 0, 1, 0, 1, 0, 1, 0, 1, 0, 1, 0, 1, 0, 1, 0, 1, 0, 1, 0, 1, 0, 1, 0, 1, 0, 1, 0, 1, 0, 1, 0, 1, 0, 1, 0, 1, 0, 1, 0, 1, 0, 1, 0, 1, 0, 1, 0, 1, 0, 1, 0, 1, 0, 1, 0, 1, 0, 1, 0, 1, 0, 1, 0, 1, 0, 1, 0, 1, 0, 1, 0, 1, 0, 1, 0, 1, 0, 1, 0, 1, 0, 1, 0, 1, 0, 1, 0, 1, 0, 1, 0, 1, 0, 1, 0, 1, 0, 1, 0, 1, 0, 1, 0, 1, 0, 1, 0, 1, 0, 1, 0, 1, 0, 1, 0, 1, 0, 1, 0, 1, 0, 1, 0, 1, 0, 1, 0, 1, 0, 1, 0, 1, 0, 1, 0, 1, 0, 1, 0, 1, 0, 1, 0, 1, 0, 1, 0, 1, 0, 1, 0, 1, 0, 1, 0, 1, 0, 1, 0, 1, 0, 1, 0, 1, 0, 1, 0, 1, 0, 1, 0, 1, 0, 1, 0, 1])
me_twistedtorus.materials.append(mat_material_001)
me_twistedtorus.materials.append(mat_material_002)
me_twistedtorus.use_remesh_fix_poles = True
me_twistedtorus.use_remesh_preserve_attributes = False
me_twistedtorus.update()

# ---- objects
ob_twistedtorus = bpy.data.objects.new('TwistedTorus', me_twistedtorus)

# ---- transforms, parenting, visibility, modifiers, constraints
ob_twistedtorus.location = (0.0, 0.0, 0.0)

# ---- collection membership
col_collection.objects.link(ob_twistedtorus)

# ---- scene / render settings (as saved in the file)
scene.frame_start = 1; scene.frame_end = 250; scene.frame_set(1)
scene.render.engine = 'BLENDER_EEVEE_NEXT'
scene.cycles.use_denoising = False
scene.cycles.samples = 128
scene.cycles.sampling_pattern = 'TABULATED_SOBOL'
scene.cycles.use_adaptive_sampling = False
scene.cycles.use_light_tree = False
scene.view_settings.view_transform = 'Filmic'
bpy.context.view_layer.update()

# ---- added for rendering (the .blend has no active camera and no usable light): camera, sun
cam_auto = bpy.data.cameras.new('AutoCamera')
cam_auto.lens = 50.0
cam_auto.sensor_width = 36.0
cam_auto.clip_end = 1000.0
ob_auto_camera = bpy.data.objects.new('AutoCamera', cam_auto)
scene.collection.objects.link(ob_auto_camera)
ob_auto_camera.location = (3.02224, -3.62669, 2.4178)
ob_auto_camera.rotation_euler = (1.09748, -7.21219e-08, 0.694738)
scene.camera = ob_auto_camera
light_auto_sun = bpy.data.lights.new('AutoSun', 'SUN')
light_auto_sun.energy = 3.0
light_auto_sun.angle = 0.0523599
ob_auto_sun = bpy.data.objects.new('AutoSun', light_auto_sun)
scene.collection.objects.link(ob_auto_sun)
ob_auto_sun.rotation_euler = (0.872665, 0.174533, 0.523599)
bpy.context.view_layer.update()

